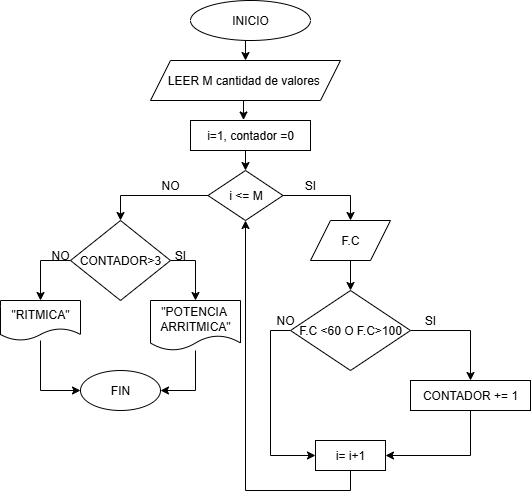

The diagram above was exported from draw.io. Its source (the exported page's mxGraphModel, read from the mxfile embedded in the PNG):
<mxGraphModel dx="1025" dy="464" grid="1" gridSize="10" guides="1" tooltips="1" connect="1" arrows="1" fold="1" page="1" pageScale="1" pageWidth="827" pageHeight="1169" math="0" shadow="0">
  <root>
    <mxCell id="0" />
    <mxCell id="1" parent="0" />
    <mxCell id="w_pddanJJmpjWiXLJvJ3-3" style="edgeStyle=orthogonalEdgeStyle;rounded=0;orthogonalLoop=1;jettySize=auto;html=1;exitX=0.5;exitY=1;exitDx=0;exitDy=0;entryX=0.5;entryY=0;entryDx=0;entryDy=0;" edge="1" parent="1" source="w_pddanJJmpjWiXLJvJ3-1" target="w_pddanJJmpjWiXLJvJ3-2">
      <mxGeometry relative="1" as="geometry" />
    </mxCell>
    <mxCell id="w_pddanJJmpjWiXLJvJ3-1" value="INICIO" style="ellipse;whiteSpace=wrap;html=1;" vertex="1" parent="1">
      <mxGeometry x="330" y="20" width="120" height="40" as="geometry" />
    </mxCell>
    <mxCell id="w_pddanJJmpjWiXLJvJ3-2" value="LEER M cantidad de valores&amp;nbsp;" style="shape=parallelogram;perimeter=parallelogramPerimeter;whiteSpace=wrap;html=1;fixedSize=1;" vertex="1" parent="1">
      <mxGeometry x="290" y="80" width="190" height="40" as="geometry" />
    </mxCell>
    <mxCell id="w_pddanJJmpjWiXLJvJ3-8" style="edgeStyle=orthogonalEdgeStyle;rounded=0;orthogonalLoop=1;jettySize=auto;html=1;exitX=0.5;exitY=1;exitDx=0;exitDy=0;entryX=0.5;entryY=0;entryDx=0;entryDy=0;" edge="1" parent="1" source="w_pddanJJmpjWiXLJvJ3-5" target="w_pddanJJmpjWiXLJvJ3-7">
      <mxGeometry relative="1" as="geometry" />
    </mxCell>
    <mxCell id="w_pddanJJmpjWiXLJvJ3-5" value="i=1, contador =0" style="rounded=0;whiteSpace=wrap;html=1;" vertex="1" parent="1">
      <mxGeometry x="330" y="140" width="120" height="30" as="geometry" />
    </mxCell>
    <mxCell id="w_pddanJJmpjWiXLJvJ3-6" style="edgeStyle=orthogonalEdgeStyle;rounded=0;orthogonalLoop=1;jettySize=auto;html=1;exitX=0.5;exitY=1;exitDx=0;exitDy=0;entryX=0.442;entryY=-0.017;entryDx=0;entryDy=0;entryPerimeter=0;" edge="1" parent="1" source="w_pddanJJmpjWiXLJvJ3-2" target="w_pddanJJmpjWiXLJvJ3-5">
      <mxGeometry relative="1" as="geometry" />
    </mxCell>
    <mxCell id="w_pddanJJmpjWiXLJvJ3-11" style="edgeStyle=orthogonalEdgeStyle;rounded=0;orthogonalLoop=1;jettySize=auto;html=1;exitX=1;exitY=0.5;exitDx=0;exitDy=0;entryX=0.5;entryY=0;entryDx=0;entryDy=0;" edge="1" parent="1" source="w_pddanJJmpjWiXLJvJ3-7" target="w_pddanJJmpjWiXLJvJ3-9">
      <mxGeometry relative="1" as="geometry" />
    </mxCell>
    <mxCell id="w_pddanJJmpjWiXLJvJ3-21" style="edgeStyle=orthogonalEdgeStyle;rounded=0;orthogonalLoop=1;jettySize=auto;html=1;exitX=0;exitY=0.5;exitDx=0;exitDy=0;entryX=0.5;entryY=0;entryDx=0;entryDy=0;" edge="1" parent="1" source="w_pddanJJmpjWiXLJvJ3-7" target="w_pddanJJmpjWiXLJvJ3-10">
      <mxGeometry relative="1" as="geometry" />
    </mxCell>
    <mxCell id="w_pddanJJmpjWiXLJvJ3-7" value="i &amp;lt;= M" style="rhombus;whiteSpace=wrap;html=1;" vertex="1" parent="1">
      <mxGeometry x="347.5" y="190" width="75" height="50" as="geometry" />
    </mxCell>
    <mxCell id="w_pddanJJmpjWiXLJvJ3-12" style="edgeStyle=orthogonalEdgeStyle;rounded=0;orthogonalLoop=1;jettySize=auto;html=1;exitX=0.5;exitY=1;exitDx=0;exitDy=0;" edge="1" parent="1" source="w_pddanJJmpjWiXLJvJ3-9" target="w_pddanJJmpjWiXLJvJ3-13">
      <mxGeometry relative="1" as="geometry">
        <mxPoint x="490" y="310" as="targetPoint" />
      </mxGeometry>
    </mxCell>
    <mxCell id="w_pddanJJmpjWiXLJvJ3-9" value="F.C" style="shape=parallelogram;perimeter=parallelogramPerimeter;whiteSpace=wrap;html=1;fixedSize=1;" vertex="1" parent="1">
      <mxGeometry x="450" y="240" width="80" height="40" as="geometry" />
    </mxCell>
    <mxCell id="w_pddanJJmpjWiXLJvJ3-25" style="edgeStyle=orthogonalEdgeStyle;rounded=0;orthogonalLoop=1;jettySize=auto;html=1;exitX=1;exitY=0.5;exitDx=0;exitDy=0;entryX=0.5;entryY=0;entryDx=0;entryDy=0;" edge="1" parent="1" source="w_pddanJJmpjWiXLJvJ3-10" target="w_pddanJJmpjWiXLJvJ3-24">
      <mxGeometry relative="1" as="geometry" />
    </mxCell>
    <mxCell id="w_pddanJJmpjWiXLJvJ3-26" style="edgeStyle=orthogonalEdgeStyle;rounded=0;orthogonalLoop=1;jettySize=auto;html=1;exitX=0;exitY=0.5;exitDx=0;exitDy=0;entryX=0.5;entryY=0;entryDx=0;entryDy=0;" edge="1" parent="1" source="w_pddanJJmpjWiXLJvJ3-10" target="w_pddanJJmpjWiXLJvJ3-23">
      <mxGeometry relative="1" as="geometry" />
    </mxCell>
    <mxCell id="w_pddanJJmpjWiXLJvJ3-10" value="CONTADOR&amp;gt;3" style="rhombus;whiteSpace=wrap;html=1;" vertex="1" parent="1">
      <mxGeometry x="210" y="240" width="100" height="80" as="geometry" />
    </mxCell>
    <mxCell id="w_pddanJJmpjWiXLJvJ3-15" style="edgeStyle=orthogonalEdgeStyle;rounded=0;orthogonalLoop=1;jettySize=auto;html=1;exitX=1;exitY=0.5;exitDx=0;exitDy=0;" edge="1" parent="1" source="w_pddanJJmpjWiXLJvJ3-13" target="w_pddanJJmpjWiXLJvJ3-14">
      <mxGeometry relative="1" as="geometry" />
    </mxCell>
    <mxCell id="w_pddanJJmpjWiXLJvJ3-18" style="edgeStyle=orthogonalEdgeStyle;rounded=0;orthogonalLoop=1;jettySize=auto;html=1;exitX=0;exitY=0.5;exitDx=0;exitDy=0;entryX=0;entryY=0.5;entryDx=0;entryDy=0;" edge="1" parent="1" source="w_pddanJJmpjWiXLJvJ3-13" target="w_pddanJJmpjWiXLJvJ3-16">
      <mxGeometry relative="1" as="geometry" />
    </mxCell>
    <mxCell id="w_pddanJJmpjWiXLJvJ3-13" value="F.C &amp;lt;60 O F.C&amp;gt;100" style="rhombus;whiteSpace=wrap;html=1;" vertex="1" parent="1">
      <mxGeometry x="430" y="310" width="120" height="80" as="geometry" />
    </mxCell>
    <mxCell id="w_pddanJJmpjWiXLJvJ3-19" style="edgeStyle=orthogonalEdgeStyle;rounded=0;orthogonalLoop=1;jettySize=auto;html=1;exitX=0.5;exitY=1;exitDx=0;exitDy=0;entryX=1;entryY=0.5;entryDx=0;entryDy=0;" edge="1" parent="1" source="w_pddanJJmpjWiXLJvJ3-14" target="w_pddanJJmpjWiXLJvJ3-16">
      <mxGeometry relative="1" as="geometry" />
    </mxCell>
    <mxCell id="w_pddanJJmpjWiXLJvJ3-14" value="CONTADOR += 1" style="rounded=0;whiteSpace=wrap;html=1;" vertex="1" parent="1">
      <mxGeometry x="550" y="400" width="120" height="30" as="geometry" />
    </mxCell>
    <mxCell id="w_pddanJJmpjWiXLJvJ3-22" style="edgeStyle=orthogonalEdgeStyle;rounded=0;orthogonalLoop=1;jettySize=auto;html=1;exitX=0.5;exitY=1;exitDx=0;exitDy=0;entryX=0.5;entryY=1;entryDx=0;entryDy=0;" edge="1" parent="1" source="w_pddanJJmpjWiXLJvJ3-16" target="w_pddanJJmpjWiXLJvJ3-7">
      <mxGeometry relative="1" as="geometry">
        <Array as="points">
          <mxPoint x="490" y="510" />
          <mxPoint x="385" y="510" />
        </Array>
      </mxGeometry>
    </mxCell>
    <mxCell id="w_pddanJJmpjWiXLJvJ3-16" value="i= i+1" style="rounded=0;whiteSpace=wrap;html=1;" vertex="1" parent="1">
      <mxGeometry x="455" y="460" width="70" height="30" as="geometry" />
    </mxCell>
    <mxCell id="w_pddanJJmpjWiXLJvJ3-37" style="edgeStyle=orthogonalEdgeStyle;rounded=0;orthogonalLoop=1;jettySize=auto;html=1;entryX=0;entryY=0.5;entryDx=0;entryDy=0;" edge="1" parent="1" source="w_pddanJJmpjWiXLJvJ3-23" target="w_pddanJJmpjWiXLJvJ3-35">
      <mxGeometry relative="1" as="geometry" />
    </mxCell>
    <mxCell id="w_pddanJJmpjWiXLJvJ3-23" value="&quot;RITMICA&quot;" style="shape=document;whiteSpace=wrap;html=1;boundedLbl=1;" vertex="1" parent="1">
      <mxGeometry x="140" y="320" width="80" height="40" as="geometry" />
    </mxCell>
    <mxCell id="w_pddanJJmpjWiXLJvJ3-36" style="edgeStyle=orthogonalEdgeStyle;rounded=0;orthogonalLoop=1;jettySize=auto;html=1;entryX=1;entryY=0.5;entryDx=0;entryDy=0;" edge="1" parent="1" source="w_pddanJJmpjWiXLJvJ3-24" target="w_pddanJJmpjWiXLJvJ3-35">
      <mxGeometry relative="1" as="geometry" />
    </mxCell>
    <mxCell id="w_pddanJJmpjWiXLJvJ3-24" value="&quot;POTENCIA&amp;nbsp;&lt;div&gt;ARRITMICA&quot;&lt;/div&gt;" style="shape=document;whiteSpace=wrap;html=1;boundedLbl=1;" vertex="1" parent="1">
      <mxGeometry x="290" y="320" width="90" height="50" as="geometry" />
    </mxCell>
    <mxCell id="w_pddanJJmpjWiXLJvJ3-27" value="SI" style="text;html=1;align=center;verticalAlign=middle;whiteSpace=wrap;rounded=0;" vertex="1" parent="1">
      <mxGeometry x="420" y="190" width="60" height="30" as="geometry" />
    </mxCell>
    <mxCell id="w_pddanJJmpjWiXLJvJ3-28" value="NO" style="text;html=1;align=center;verticalAlign=middle;whiteSpace=wrap;rounded=0;" vertex="1" parent="1">
      <mxGeometry x="280" y="190" width="60" height="30" as="geometry" />
    </mxCell>
    <mxCell id="w_pddanJJmpjWiXLJvJ3-31" value="SI" style="text;html=1;align=center;verticalAlign=middle;whiteSpace=wrap;rounded=0;" vertex="1" parent="1">
      <mxGeometry x="540" y="325" width="60" height="30" as="geometry" />
    </mxCell>
    <mxCell id="w_pddanJJmpjWiXLJvJ3-32" value="NO" style="text;html=1;align=center;verticalAlign=middle;whiteSpace=wrap;rounded=0;" vertex="1" parent="1">
      <mxGeometry x="395" y="325" width="60" height="30" as="geometry" />
    </mxCell>
    <mxCell id="w_pddanJJmpjWiXLJvJ3-33" value="SI" style="text;html=1;align=center;verticalAlign=middle;whiteSpace=wrap;rounded=0;" vertex="1" parent="1">
      <mxGeometry x="290" y="260" width="60" height="30" as="geometry" />
    </mxCell>
    <mxCell id="w_pddanJJmpjWiXLJvJ3-34" value="NO" style="text;html=1;align=center;verticalAlign=middle;whiteSpace=wrap;rounded=0;" vertex="1" parent="1">
      <mxGeometry x="170" y="260" width="60" height="30" as="geometry" />
    </mxCell>
    <mxCell id="w_pddanJJmpjWiXLJvJ3-35" value="FIN" style="ellipse;whiteSpace=wrap;html=1;" vertex="1" parent="1">
      <mxGeometry x="220" y="390" width="80" height="40" as="geometry" />
    </mxCell>
  </root>
</mxGraphModel>